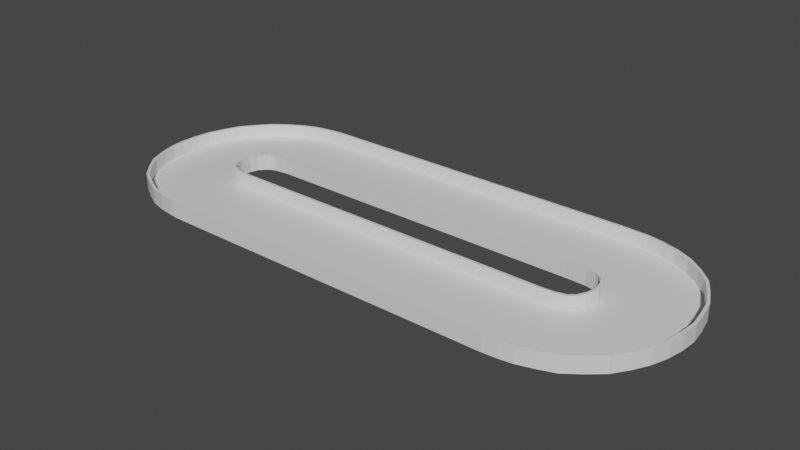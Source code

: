 # Source: testTrack.blend  (saved by Blender 2.82.7; exported with 4.5.12 LTS)
import bpy
from mathutils import Matrix  # noqa: F401  (used for matrix-valued properties, if any)

bpy.ops.wm.read_factory_settings(use_empty=True)
scene = bpy.context.scene
scene.name = 'Scene'

# ---- collections
col_collection = bpy.data.collections.new('Collection'); scene.collection.children.link(col_collection)

# ---- materials (node trees are filled in below, after node groups)
mat_material = bpy.data.materials.new('Material')
mat_material.alpha_threshold = 0.0
mat_material.use_transparent_shadow = False
mat_material.line_color = (0.0, 0.0, 0.0, 1.0)

# ---- material node trees
mat_material.use_nodes = True; mat_material.node_tree.nodes.clear()
_N = mat_material.node_tree.nodes; _L = mat_material.node_tree.links
n0 = _N.new('ShaderNodeOutputMaterial'); n0.name = 'Material Output'; n0.location = (300, 300)
n1 = _N.new('ShaderNodeBsdfPrincipled'); n1.name = 'Principled BSDF'; n1.location = (10, 300)
n1.distribution = 'GGX'
n1.subsurface_method = 'BURLEY'
n1.inputs[2].default_value = 0.4
n1.inputs[3].default_value = 1.45
n1.inputs[27].default_value = (0.0, 0.0, 0.0, 1.0)
n1.inputs[28].default_value = 1.0
_L.new(n1.outputs[0], n0.inputs[0])
n0.is_active_output = True

# ---- world
world_world = bpy.data.worlds.new('World'); scene.world = world_world
world_world.use_nodes = True; world_world.node_tree.nodes.clear()
_N = world_world.node_tree.nodes; _L = world_world.node_tree.links
n0 = _N.new('ShaderNodeOutputWorld'); n0.name = 'World Output'; n0.location = (300, 300)
n1 = _N.new('ShaderNodeBackground'); n1.name = 'Background'; n1.location = (10, 300)
n1.inputs[0].default_value = (0.05088, 0.05088, 0.05088, 1.0)
_L.new(n1.outputs[0], n0.inputs[0])
n0.is_active_output = True
world_world.color = (0.05088, 0.05088, 0.05088)
world_world.use_sun_shadow = False
world_world.sun_shadow_jitter_overblur = 0.0

# ---- meshes
me_cube = bpy.data.meshes.new('Cube')
me_cube.from_pydata([(-7.455, -3.39, 0.04933), (-7.118, -0.4087, 0.04921), (-6.959, -3.427, 0.05019), (-6.82, -0.4302, 0.0498), (-6.815, -0.3303, -0.05021), (-7.107, -0.3094, -0.05079), (-7.119, -0.4085, 0.5492), (-6.82, -0.4301, 0.5498), (-7.108, -0.3092, 0.5492), (-6.816, -0.3302, 0.5498), (-7.455, -3.39, 0.04933), (-6.959, -3.427, 0.05019), (-6.964, -3.527, -0.04979), (-7.466, -3.489, -0.05067), (-7.457, -3.39, 0.5493), (-6.96, -3.427, 0.5502), (-7.468, -3.489, 0.5493), (-6.965, -3.527, 0.5502), (-8.006, -3.305, 0.04731), (-7.357, -0.3759, 0.04831), (-7.334, -0.2783, -0.05166), (-7.359, -0.3755, 0.5483), (-7.337, -0.2779, 0.5483), (-8.006, -3.305, 0.04731), (-8.027, -3.403, -0.05272), (-8.008, -3.304, 0.5473), (-8.03, -3.402, 0.5473), (-8.564, -3.163, 0.04411), (-7.564, -0.3343, 0.04728), (-7.53, -0.2401, -0.05261), (-7.568, -0.3336, 0.5473), (-7.534, -0.2393, 0.5474), (-8.564, -3.163, 0.04411), (-8.596, -3.257, -0.056), (-8.567, -3.162, 0.5441), (-8.601, -3.256, 0.544), (-9.144, -2.871, 0.03793), (-7.683, -0.251, 0.04547), (-7.633, -0.164, -0.05428), (-7.688, -0.2497, 0.5454), (-7.639, -0.1623, 0.5457), (-9.144, -2.871, 0.03793), (-9.191, -2.959, -0.06231), (-9.149, -2.87, 0.5379), (-9.197, -2.957, 0.5377), (-9.701, -2.541, 0.03107), (-7.821, -0.2036, 0.04429), (-7.757, -0.1261, -0.05526), (-7.827, -0.2013, 0.5442), (-7.765, -0.1234, 0.5447), (-9.701, -2.541, 0.03107), (-9.763, -2.619, -0.06936), (-9.708, -2.539, 0.531), (-9.77, -2.617, 0.5306), (-10.15, -2.056, 0.02183), (-7.887, -0.08571, 0.04208), (-7.81, -0.02066, -0.05724), (-7.894, -0.08264, 0.542), (-7.819, -0.01697, 0.5427), (-10.15, -2.056, 0.02183), (-10.22, -2.122, -0.07884), (-10.16, -2.053, 0.5218), (-10.23, -2.118, 0.5211), (-10.56, -1.539, 0.01224), (-7.988, 0.001395, 0.0402), (-7.901, 0.05194, -0.05885), (-7.996, 0.00547, 0.5401), (-7.91, 0.05683, 0.5411), (-10.56, -1.539, 0.01224), (-10.65, -1.592, -0.08867), (-10.57, -1.535, 0.5122), (-10.66, -1.587, 0.5112), (-10.82, -0.9602, 0.002712), (-8.031, 0.1432, 0.03801), (-7.936, 0.1791, -0.0608), (-8.039, 0.1479, 0.5379), (-7.946, 0.1847, 0.5391), (-10.82, -0.9602, 0.002712), (-10.91, -0.998, -0.09845), (-10.83, -0.9555, 0.5026), (-10.92, -0.9923, 0.5014), (-11.01, -0.3551, -0.006601), (-8.081, 0.2943, 0.03552), (-7.982, 0.3149, -0.06305), (-8.089, 0.2996, 0.5354), (-7.992, 0.3212, 0.5368), (-11.01, -0.3551, -0.006601), (-11.11, -0.3778, -0.108), (-11.02, -0.3498, 0.4933), (-11.12, -0.3714, 0.4919), (-11.09, 0.2581, -0.01472), (-8.101, 0.4577, 0.03339), (-7.999, 0.4632, -0.06498), (-8.109, 0.4632, 0.5333), (-8.009, 0.4699, 0.5349), (-11.09, 0.2581, -0.01472), (-11.19, 0.2503, -0.1163), (-11.1, 0.2636, 0.4852), (-11.2, 0.2569, 0.4836), (-11.08, 0.8733, -0.0215), (-8.094, 0.6372, 0.03133), (-7.993, 0.6282, -0.06689), (-8.102, 0.6427, 0.5312), (-8.003, 0.6348, 0.533), (-11.08, 0.8733, -0.0215), (-11.18, 0.8801, -0.1232), (-11.09, 0.8788, 0.4784), (-11.19, 0.8866, 0.4766), (-11.01, 1.481, -0.02686), (-8.084, 0.8105, 0.02954), (-7.985, 0.7871, -0.06856), (-8.092, 0.8157, 0.5294), (-7.995, 0.7934, 0.5313), (-11.01, 1.481, -0.02686), (-11.1, 1.503, -0.1287), (-11.02, 1.487, 0.473), (-11.11, 1.509, 0.4712), (-10.81, 2.07, -0.02925), (-8.017, 0.9692, 0.02908), (-7.923, 0.9316, -0.06895), (-8.026, 0.9738, 0.529), (-7.933, 0.9371, 0.5309), (-10.81, 2.07, -0.02925), (-10.9, 2.106, -0.1312), (-10.82, 2.075, 0.4707), (-10.91, 2.111, 0.4687), (-10.57, 2.644, -0.03049), (-7.978, 1.136, 0.02785), (-7.89, 1.085, -0.07019), (-7.987, 1.14, 0.5278), (-7.9, 1.09, 0.5297), (-10.57, 2.644, -0.03049), (-10.66, 2.694, -0.1324), (-10.58, 2.648, 0.4694), (-10.67, 2.699, 0.4675), (-10.17, 3.15, -0.02589), (-7.863, 1.231, 0.02983), (-7.784, 1.167, -0.06829), (-7.873, 1.234, 0.5297), (-7.796, 1.17, 0.5316), (-10.17, 3.15, -0.02589), (-10.24, 3.214, -0.1277), (-10.18, 3.153, 0.474), (-10.26, 3.217, 0.4721), (-9.734, 3.629, -0.01984), (-7.78, 1.353, 0.03034), (-7.713, 1.277, -0.06796), (-7.791, 1.355, 0.5302), (-7.726, 1.279, 0.5319), (-9.734, 3.629, -0.01984), (-9.797, 3.705, -0.1215), (-9.745, 3.631, 0.48), (-9.81, 3.707, 0.4784), (-9.198, 3.991, -0.008266), (-7.657, 1.417, 0.03329), (-7.604, 1.331, -0.06529), (-7.67, 1.418, 0.5331), (-7.618, 1.332, 0.5345), (-9.198, 3.991, -0.008266), (-9.247, 4.077, -0.1096), (-9.21, 3.992, 0.4916), (-9.261, 4.078, 0.4902), (-8.62, 4.294, 0.005854), (-7.54, 1.495, 0.03572), (-7.501, 1.402, -0.06325), (-7.553, 1.495, 0.5355), (-7.517, 1.402, 0.5365), (-8.62, 4.294, 0.005854), (-8.654, 4.387, -0.0951), (-8.634, 4.294, 0.5057), (-8.67, 4.387, 0.5047), (-8.057, 4.466, 0.02123), (-7.355, 1.55, 0.04032), (-7.329, 1.452, -0.05901), (-7.368, 1.55, 0.5402), (-7.345, 1.453, 0.5408), (-8.057, 4.466, 0.02123), (-8.077, 4.564, -0.07938), (-8.069, 4.467, 0.5211), (-8.093, 4.564, 0.5204), (-7.511, 4.546, 0.03619), (-7.11, 1.573, 0.0481), (-7.094, 1.474, -0.05148), (-7.12, 1.574, 0.548), (-7.107, 1.475, 0.5484), (-7.511, 4.546, 0.03619), (-7.522, 4.645, -0.06418), (-7.521, 4.547, 0.5361), (-7.535, 4.646, 0.5357), (-7.008, 4.593, 0.04608), (-6.819, 1.598, 0.0539), (-6.812, 1.498, -0.04582), (-6.828, 1.599, 0.5538), (-6.821, 1.499, 0.5541), (-7.008, 4.593, 0.04608), (-7.012, 4.692, -0.05416), (-7.016, 4.593, 0.546), (-7.022, 4.693, 0.5458), (-6.602, 4.593, 0.04618), (-6.425, 1.598, 0.05381), (-6.418, 1.498, -0.04593), (-6.433, 1.599, 0.5537), (-6.427, 1.499, 0.554), (-6.602, 4.593, 0.04618), (-6.606, 4.693, -0.05406), (-6.609, 4.594, 0.5461), (-6.615, 4.694, 0.5459), (-6.196, 4.593, 0.04627), (-6.031, 1.598, 0.05371), (-6.024, 1.498, -0.04603), (-6.039, 1.599, 0.5537), (-6.033, 1.499, 0.5539), (-6.196, 4.593, 0.04627), (-6.2, 4.693, -0.05396), (-6.203, 4.594, 0.5462), (-6.209, 4.694, 0.546), (5.577, 4.593, 0.04773), (5.398, 1.598, 0.05227), (5.392, 1.498, -0.04758), (5.397, 1.599, 0.5523), (5.391, 1.499, 0.5524), (5.577, 4.593, 0.04773), (5.583, 4.692, -0.05242), (5.576, 4.594, 0.5477), (5.582, 4.693, 0.5476), (6.031, 4.573, 0.04776), (5.742, 1.587, 0.05224), (5.732, 1.487, -0.04761), (5.742, 1.588, 0.5522), (5.732, 1.488, 0.5524), (6.031, 4.573, 0.04776), (6.04, 4.672, -0.05239), (6.03, 4.574, 0.5478), (6.04, 4.673, 0.5476), (6.489, 4.548, 0.04778), (6.081, 1.576, 0.05222), (6.067, 1.477, -0.04763), (6.081, 1.577, 0.5522), (6.067, 1.478, 0.5524), (6.489, 4.548, 0.04778), (6.503, 4.647, -0.05237), (6.489, 4.549, 0.5478), (6.503, 4.648, 0.5476), (7.038, 4.439, 0.04782), (6.306, 1.53, 0.05218), (6.281, 1.433, -0.04767), (6.306, 1.531, 0.5522), (6.281, 1.434, 0.5523), (7.038, 4.439, 0.04782), (7.063, 4.536, -0.05233), (7.038, 4.44, 0.5478), (7.063, 4.537, 0.5477), (7.627, 4.262, 0.04788), (6.478, 1.491, 0.05212), (6.44, 1.398, -0.04773), (6.478, 1.491, 0.5521), (6.44, 1.399, 0.5523), (7.627, 4.262, 0.04788), (7.665, 4.354, -0.05227), (7.627, 4.263, 0.5479), (7.665, 4.355, 0.5477), (8.194, 3.986, 0.04794), (6.613, 1.436, 0.05206), (6.561, 1.351, -0.0478), (6.614, 1.436, 0.5521), (6.561, 1.351, 0.5522), (8.194, 3.986, 0.04794), (8.246, 4.071, -0.0522), (8.194, 3.986, 0.5479), (8.247, 4.071, 0.5478), (8.723, 3.574, 0.048), (6.703, 1.356, 0.052), (6.636, 1.282, -0.04787), (6.703, 1.357, 0.552), (6.636, 1.283, 0.5521), (8.723, 3.574, 0.048), (8.79, 3.648, -0.05213), (8.724, 3.575, 0.548), (8.791, 3.648, 0.5479), (9.193, 3.11, 0.04807), (6.807, 1.291, 0.05193), (6.727, 1.231, -0.04794), (6.808, 1.292, 0.5519), (6.728, 1.231, 0.5521), (9.193, 3.11, 0.04807), (9.273, 3.17, -0.05206), (9.194, 3.11, 0.5481), (9.273, 3.171, 0.5479), (9.507, 2.546, 0.04813), (6.853, 1.147, 0.05187), (6.764, 1.1, -0.04801), (6.853, 1.147, 0.5519), (6.765, 1.101, 0.552), (9.507, 2.546, 0.04813), (9.595, 2.592, -0.05199), (9.507, 2.546, 0.5481), (9.596, 2.593, 0.548), (9.784, 1.962, 0.0482), (6.935, 1.022, 0.0518), (6.84, 0.9908, -0.04808), (6.935, 1.022, 0.5518), (6.84, 0.991, 0.5519), (9.784, 1.962, 0.0482), (9.878, 1.994, -0.05192), (9.784, 1.963, 0.5482), (9.879, 1.994, 0.5481), (9.907, 1.357, 0.04827), (6.951, 0.8469, 0.05173), (6.852, 0.8299, -0.04815), (6.952, 0.847, 0.5517), (6.853, 0.83, 0.5518), (9.907, 1.357, 0.04827), (10.01, 1.374, -0.05185), (9.908, 1.357, 0.5483), (10.01, 1.374, 0.5482), (9.99, 0.7457, 0.04833), (6.991, 0.6724, 0.05167), (6.891, 0.6699, -0.04822), (6.992, 0.6724, 0.5517), (6.892, 0.6699, 0.5518), (9.99, 0.7457, 0.04833), (10.09, 0.7481, -0.05178), (9.991, 0.7457, 0.5483), (10.09, 0.7482, 0.5482), (9.946, 0.1385, 0.0484), (6.968, 0.4975, 0.0516), (6.868, 0.5095, -0.04829), (6.968, 0.4975, 0.5516), (6.869, 0.5094, 0.5517), (9.946, 0.1385, 0.0484), (10.05, 0.1266, -0.05171), (9.947, 0.1385, 0.5484), (10.05, 0.1265, 0.5483), (9.827, -0.4626, 0.04846), (6.931, 0.3185, 0.05154), (6.834, 0.3445, -0.04836), (6.931, 0.3183, 0.5515), (6.835, 0.3444, 0.5516), (9.827, -0.4626, 0.04846), (9.924, -0.4886, -0.05164), (9.828, -0.4627, 0.5485), (9.924, -0.4888, 0.5484), (9.625, -1.046, 0.04853), (6.877, 0.1586, 0.05147), (6.785, 0.1988, -0.04843), (6.878, 0.1584, 0.5515), (6.786, 0.1985, 0.5516), (9.625, -1.046, 0.04853), (9.716, -1.086, -0.05157), (9.625, -1.046, 0.5485), (9.717, -1.086, 0.5484), (9.322, -1.601, 0.04859), (6.797, 0.01861, 0.05141), (6.713, 0.07266, -0.0485), (6.797, 0.01836, 0.5514), (6.713, 0.07236, 0.5515), (9.322, -1.601, 0.04859), (9.406, -1.655, -0.0515), (9.322, -1.602, 0.5486), (9.407, -1.656, 0.5485), (8.962, -2.12, 0.04866), (6.728, -0.1188, 0.05134), (6.653, -0.05204, -0.04857), (6.728, -0.1191, 0.5513), (6.653, -0.0524, 0.5514), (8.962, -2.12, 0.04866), (9.037, -2.187, -0.05143), (8.963, -2.121, 0.5487), (9.037, -2.187, 0.5486), (8.469, -2.544, 0.04872), (6.606, -0.1932, 0.05128), (6.544, -0.1147, -0.04864), (6.606, -0.1935, 0.5513), (6.544, -0.1151, 0.5514), (8.469, -2.544, 0.04872), (8.531, -2.623, -0.05136), (8.469, -2.545, 0.5487), (8.532, -2.623, 0.5486), (7.949, -2.934, 0.04879), (6.511, -0.3015, 0.05122), (6.463, -0.2136, -0.0487), (6.511, -0.3018, 0.5512), (6.463, -0.2141, 0.5513), (7.949, -2.934, 0.04879), (7.997, -3.022, -0.0513), (7.949, -2.935, 0.5488), (7.997, -3.022, 0.5487), (7.378, -3.146, 0.04884), (6.331, -0.3346, 0.05116), (6.296, -0.2408, -0.04877), (6.331, -0.335, 0.5512), (6.296, -0.2413, 0.5512), (7.378, -3.146, 0.04884), (7.413, -3.239, -0.05123), (7.378, -3.146, 0.5488), (7.413, -3.24, 0.5488), (6.795, -3.322, 0.0489), (6.156, -0.3911, 0.0511), (6.135, -0.2933, -0.04883), (6.156, -0.3915, 0.5511), (6.135, -0.2938, 0.5512), (6.795, -3.322, 0.0489), (6.817, -3.42, -0.05117), (6.795, -3.323, 0.5489), (6.817, -3.42, 0.5488), (6.272, -3.394, 0.04895), (5.894, -0.4184, 0.05105), (5.881, -0.3191, -0.04888), (5.894, -0.4188, 0.551), (5.881, -0.3196, 0.5511), (6.272, -3.394, 0.04895), (6.285, -3.494, -0.05112), (6.272, -3.395, 0.549), (6.285, -3.494, 0.5489), (5.774, -3.427, 0.049), (5.595, -0.432, 0.051), (5.589, -0.3322, -0.04894), (5.595, -0.4324, 0.551), (5.589, -0.3326, 0.5511), (5.774, -3.427, 0.049), (5.78, -3.526, -0.05106), (5.774, -3.427, 0.549), (5.78, -3.527, 0.5489), (-6.327, -3.428, 0.05013), (-6.302, -0.4286, 0.04987), (-6.301, -0.3286, -0.05013), (-6.302, -0.4285, 0.5499), (-6.302, -0.3285, 0.5499), (-6.327, -3.428, 0.05013), (-6.328, -3.528, -0.04987), (-6.327, -3.428, 0.5501), (-6.328, -3.528, 0.5501), (-6.767, -3.428, 0.05018), (-6.662, -0.4295, 0.04982), (-6.659, -0.3296, -0.05019), (-6.663, -0.4294, 0.5498), (-6.659, -0.3295, 0.5498), (-6.767, -3.428, 0.05018), (-6.771, -3.528, -0.04981), (-6.768, -3.428, 0.5502), (-6.771, -3.528, 0.5502), (-7.214, -3.422, 0.0501), (-7.015, -0.4282, 0.04972), (-7.008, -0.3285, -0.0503), (-7.015, -0.4281, 0.5497), (-7.009, -0.3283, 0.5497), (-7.214, -3.422, 0.0501), (-7.221, -3.521, -0.04989), (-7.215, -3.421, 0.5501), (-7.222, -3.521, 0.5501)], [], [(0, 2, 3, 1), (6, 7, 9, 8), (1, 3, 7, 6), (17, 16, 13, 12), (12, 13, 5, 4), (14, 16, 17, 15), (10, 14, 15, 11), (8, 9, 4, 5), (18, 10, 1, 19), (21, 6, 8, 22), (19, 1, 6, 21), (16, 26, 24, 13), (13, 24, 20, 5), (25, 26, 16, 14), (23, 25, 14, 10), (22, 8, 5, 20), (27, 23, 19, 28), (30, 21, 22, 31), (28, 19, 21, 30), (26, 35, 33, 24), (24, 33, 29, 20), (34, 35, 26, 25), (32, 34, 25, 23), (31, 22, 20, 29), (36, 32, 28, 37), (39, 30, 31, 40), (37, 28, 30, 39), (35, 44, 42, 33), (33, 42, 38, 29), (43, 44, 35, 34), (41, 43, 34, 32), (40, 31, 29, 38), (45, 41, 37, 46), (48, 39, 40, 49), (46, 37, 39, 48), (44, 53, 51, 42), (42, 51, 47, 38), (52, 53, 44, 43), (50, 52, 43, 41), (49, 40, 38, 47), (54, 50, 46, 55), (57, 48, 49, 58), (55, 46, 48, 57), (53, 62, 60, 51), (51, 60, 56, 47), (61, 62, 53, 52), (59, 61, 52, 50), (58, 49, 47, 56), (63, 59, 55, 64), (66, 57, 58, 67), (64, 55, 57, 66), (62, 71, 69, 60), (60, 69, 65, 56), (70, 71, 62, 61), (68, 70, 61, 59), (67, 58, 56, 65), (72, 68, 64, 73), (75, 66, 67, 76), (73, 64, 66, 75), (71, 80, 78, 69), (69, 78, 74, 65), (79, 80, 71, 70), (77, 79, 70, 68), (76, 67, 65, 74), (81, 77, 73, 82), (84, 75, 76, 85), (82, 73, 75, 84), (80, 89, 87, 78), (78, 87, 83, 74), (88, 89, 80, 79), (86, 88, 79, 77), (85, 76, 74, 83), (90, 86, 82, 91), (93, 84, 85, 94), (91, 82, 84, 93), (89, 98, 96, 87), (87, 96, 92, 83), (97, 98, 89, 88), (95, 97, 88, 86), (94, 85, 83, 92), (99, 95, 91, 100), (102, 93, 94, 103), (100, 91, 93, 102), (98, 107, 105, 96), (96, 105, 101, 92), (106, 107, 98, 97), (104, 106, 97, 95), (103, 94, 92, 101), (108, 104, 100, 109), (111, 102, 103, 112), (109, 100, 102, 111), (107, 116, 114, 105), (105, 114, 110, 101), (115, 116, 107, 106), (113, 115, 106, 104), (112, 103, 101, 110), (117, 113, 109, 118), (120, 111, 112, 121), (118, 109, 111, 120), (116, 125, 123, 114), (114, 123, 119, 110), (124, 125, 116, 115), (122, 124, 115, 113), (121, 112, 110, 119), (126, 122, 118, 127), (129, 120, 121, 130), (127, 118, 120, 129), (125, 134, 132, 123), (123, 132, 128, 119), (133, 134, 125, 124), (131, 133, 124, 122), (130, 121, 119, 128), (135, 131, 127, 136), (138, 129, 130, 139), (136, 127, 129, 138), (134, 143, 141, 132), (132, 141, 137, 128), (142, 143, 134, 133), (140, 142, 133, 131), (139, 130, 128, 137), (144, 140, 136, 145), (147, 138, 139, 148), (145, 136, 138, 147), (143, 152, 150, 141), (141, 150, 146, 137), (151, 152, 143, 142), (149, 151, 142, 140), (148, 139, 137, 146), (153, 149, 145, 154), (156, 147, 148, 157), (154, 145, 147, 156), (152, 161, 159, 150), (150, 159, 155, 146), (160, 161, 152, 151), (158, 160, 151, 149), (157, 148, 146, 155), (162, 158, 154, 163), (165, 156, 157, 166), (163, 154, 156, 165), (161, 170, 168, 159), (159, 168, 164, 155), (169, 170, 161, 160), (167, 169, 160, 158), (166, 157, 155, 164), (171, 167, 163, 172), (174, 165, 166, 175), (172, 163, 165, 174), (170, 179, 177, 168), (168, 177, 173, 164), (178, 179, 170, 169), (176, 178, 169, 167), (175, 166, 164, 173), (180, 176, 172, 181), (183, 174, 175, 184), (181, 172, 174, 183), (179, 188, 186, 177), (177, 186, 182, 173), (187, 188, 179, 178), (185, 187, 178, 176), (184, 175, 173, 182), (189, 185, 181, 190), (192, 183, 184, 193), (190, 181, 183, 192), (188, 197, 195, 186), (186, 195, 191, 182), (196, 197, 188, 187), (194, 196, 187, 185), (193, 184, 182, 191), (198, 194, 190, 199), (201, 192, 193, 202), (199, 190, 192, 201), (197, 206, 204, 195), (195, 204, 200, 191), (205, 206, 197, 196), (203, 205, 196, 194), (202, 193, 191, 200), (207, 203, 199, 208), (210, 201, 202, 211), (208, 199, 201, 210), (206, 215, 213, 204), (204, 213, 209, 200), (214, 215, 206, 205), (212, 214, 205, 203), (211, 202, 200, 209), (225, 221, 217, 226), (228, 219, 220, 229), (226, 217, 219, 228), (224, 233, 231, 222), (222, 231, 227, 218), (232, 233, 224, 223), (230, 232, 223, 221), (229, 220, 218, 227), (234, 230, 226, 235), (237, 228, 229, 238), (235, 226, 228, 237), (233, 242, 240, 231), (231, 240, 236, 227), (241, 242, 233, 232), (239, 241, 232, 230), (238, 229, 227, 236), (243, 239, 235, 244), (246, 237, 238, 247), (244, 235, 237, 246), (242, 251, 249, 240), (240, 249, 245, 236), (250, 251, 242, 241), (248, 250, 241, 239), (247, 238, 236, 245), (252, 248, 244, 253), (255, 246, 247, 256), (253, 244, 246, 255), (251, 260, 258, 249), (249, 258, 254, 245), (259, 260, 251, 250), (257, 259, 250, 248), (256, 247, 245, 254), (261, 257, 253, 262), (264, 255, 256, 265), (262, 253, 255, 264), (260, 269, 267, 258), (258, 267, 263, 254), (268, 269, 260, 259), (266, 268, 259, 257), (265, 256, 254, 263), (270, 266, 262, 271), (273, 264, 265, 274), (271, 262, 264, 273), (269, 278, 276, 267), (267, 276, 272, 263), (277, 278, 269, 268), (275, 277, 268, 266), (274, 265, 263, 272), (279, 275, 271, 280), (282, 273, 274, 283), (280, 271, 273, 282), (278, 287, 285, 276), (276, 285, 281, 272), (286, 287, 278, 277), (284, 286, 277, 275), (283, 274, 272, 281), (288, 284, 280, 289), (291, 282, 283, 292), (289, 280, 282, 291), (287, 296, 294, 285), (285, 294, 290, 281), (295, 296, 287, 286), (293, 295, 286, 284), (292, 283, 281, 290), (297, 293, 289, 298), (300, 291, 292, 301), (298, 289, 291, 300), (296, 305, 303, 294), (294, 303, 299, 290), (304, 305, 296, 295), (302, 304, 295, 293), (301, 292, 290, 299), (306, 302, 298, 307), (309, 300, 301, 310), (307, 298, 300, 309), (305, 314, 312, 303), (303, 312, 308, 299), (313, 314, 305, 304), (311, 313, 304, 302), (310, 301, 299, 308), (315, 311, 307, 316), (318, 309, 310, 319), (316, 307, 309, 318), (314, 323, 321, 312), (312, 321, 317, 308), (322, 323, 314, 313), (320, 322, 313, 311), (319, 310, 308, 317), (324, 320, 316, 325), (327, 318, 319, 328), (325, 316, 318, 327), (323, 332, 330, 321), (321, 330, 326, 317), (331, 332, 323, 322), (329, 331, 322, 320), (328, 319, 317, 326), (333, 329, 325, 334), (336, 327, 328, 337), (334, 325, 327, 336), (332, 341, 339, 330), (330, 339, 335, 326), (340, 341, 332, 331), (338, 340, 331, 329), (337, 328, 326, 335), (342, 338, 334, 343), (345, 336, 337, 346), (343, 334, 336, 345), (341, 350, 348, 339), (339, 348, 344, 335), (349, 350, 341, 340), (347, 349, 340, 338), (346, 337, 335, 344), (351, 347, 343, 352), (354, 345, 346, 355), (352, 343, 345, 354), (350, 359, 357, 348), (348, 357, 353, 344), (358, 359, 350, 349), (356, 358, 349, 347), (355, 346, 344, 353), (360, 356, 352, 361), (363, 354, 355, 364), (361, 352, 354, 363), (359, 368, 366, 357), (357, 366, 362, 353), (367, 368, 359, 358), (365, 367, 358, 356), (364, 355, 353, 362), (369, 365, 361, 370), (372, 363, 364, 373), (370, 361, 363, 372), (368, 377, 375, 366), (366, 375, 371, 362), (376, 377, 368, 367), (374, 376, 367, 365), (373, 364, 362, 371), (378, 374, 370, 379), (381, 372, 373, 382), (379, 370, 372, 381), (377, 386, 384, 375), (375, 384, 380, 371), (385, 386, 377, 376), (383, 385, 376, 374), (382, 373, 371, 380), (387, 383, 379, 388), (390, 381, 382, 391), (388, 379, 381, 390), (386, 395, 393, 384), (384, 393, 389, 380), (394, 395, 386, 385), (392, 394, 385, 383), (391, 382, 380, 389), (396, 392, 388, 397), (399, 390, 391, 400), (397, 388, 390, 399), (395, 404, 402, 393), (393, 402, 398, 389), (403, 404, 395, 394), (401, 403, 394, 392), (400, 391, 389, 398), (405, 401, 397, 406), (408, 399, 400, 409), (406, 397, 399, 408), (404, 413, 411, 402), (402, 411, 407, 398), (412, 413, 404, 403), (410, 412, 403, 401), (409, 400, 398, 407), (414, 410, 406, 415), (417, 408, 409, 418), (415, 406, 408, 417), (413, 422, 420, 411), (411, 420, 416, 407), (421, 422, 413, 412), (419, 421, 412, 410), (418, 409, 407, 416), (426, 424, 415, 417), (431, 429, 420, 422), (429, 425, 416, 420), (427, 426, 417, 418), (428, 430, 421, 419), (430, 431, 422, 421), (423, 424, 415, 419), (425, 427, 418, 416), (223, 224, 215, 214), (224, 222, 213, 215), (216, 217, 208, 212), (219, 217, 208, 210), (220, 219, 210, 211), (218, 220, 211, 209), (222, 218, 209, 213), (432, 428, 424, 433), (435, 426, 427, 436), (433, 424, 426, 435), (431, 440, 438, 429), (429, 438, 434, 425), (439, 440, 431, 430), (437, 439, 430, 428), (436, 427, 425, 434), (441, 437, 433, 442), (444, 435, 436, 445), (442, 433, 435, 444), (440, 449, 447, 438), (438, 447, 443, 434), (448, 449, 440, 439), (446, 448, 439, 437), (445, 436, 434, 443), (221, 223, 214, 212)])
_uv = me_cube.uv_layers.new(name='UVMap')
_uv.uv.foreach_set('vector', [0.625, 0.5, 0.875, 0.5, 0.875, 0.75, 0.625, 0.75, 0.625, 0.75, 0.875, 0.75, 0.875, 0.75, 0.625, 0.75, 0.625, 0.75, 0.875, 0.75, 0.875, 0.75, 0.625, 0.75, 0.875, 0.75, 0.625, 0.75, 0.375, 0.75, 0.375, 1.0, 0.375, 1.0, 0.375, 0.75, 0.375, 0.75, 0.375, 1.0, 0.625, 0.75, 0.625, 0.75, 0.875, 0.75, 0.875, 0.75, 0.625, 0.75, 0.625, 0.75, 0.875, 0.75, 0.875, 0.75, 0.625, 0.75, 0.875, 0.75, 0.375, 1.0, 0.375, 0.75, 0.625, 0.5, 0.875, 0.5, 0.875, 0.75, 0.625, 0.75, 0.625, 0.75, 0.875, 0.75, 0.875, 0.75, 0.625, 0.75, 0.625, 0.75, 0.875, 0.75, 0.875, 0.75, 0.625, 0.75, 0.875, 0.75, 0.625, 0.75, 0.375, 0.75, 0.375, 1.0, 0.375, 1.0, 0.375, 0.75, 0.375, 0.75, 0.375, 1.0, 0.625, 0.75, 0.625, 0.75, 0.875, 0.75, 0.875, 0.75, 0.625, 0.75, 0.625, 0.75, 0.875, 0.75, 0.875, 0.75, 0.625, 0.75, 0.875, 0.75, 0.375, 1.0, 0.375, 0.75, 0.625, 0.5, 0.875, 0.5, 0.875, 0.75, 0.625, 0.75, 0.625, 0.75, 0.875, 0.75, 0.875, 0.75, 0.625, 0.75, 0.625, 0.75, 0.875, 0.75, 0.875, 0.75, 0.625, 0.75, 0.875, 0.75, 0.625, 0.75, 0.375, 0.75, 0.375, 1.0, 0.375, 1.0, 0.375, 0.75, 0.375, 0.75, 0.375, 1.0, 0.625, 0.75, 0.625, 0.75, 0.875, 0.75, 0.875, 0.75, 0.625, 0.75, 0.625, 0.75, 0.875, 0.75, 0.875, 0.75, 0.625, 0.75, 0.875, 0.75, 0.375, 1.0, 0.375, 0.75, 0.625, 0.5, 0.875, 0.5, 0.875, 0.75, 0.625, 0.75, 0.625, 0.75, 0.875, 0.75, 0.875, 0.75, 0.625, 0.75, 0.625, 0.75, 0.875, 0.75, 0.875, 0.75, 0.625, 0.75, 0.875, 0.75, 0.625, 0.75, 0.375, 0.75, 0.375, 1.0, 0.375, 1.0, 0.375, 0.75, 0.375, 0.75, 0.375, 1.0, 0.625, 0.75, 0.625, 0.75, 0.875, 0.75, 0.875, 0.75, 0.625, 0.75, 0.625, 0.75, 0.875, 0.75, 0.875, 0.75, 0.625, 0.75, 0.875, 0.75, 0.375, 1.0, 0.375, 0.75, 0.625, 0.5, 0.875, 0.5, 0.875, 0.75, 0.625, 0.75, 0.625, 0.75, 0.875, 0.75, 0.875, 0.75, 0.625, 0.75, 0.625, 0.75, 0.875, 0.75, 0.875, 0.75, 0.625, 0.75, 0.875, 0.75, 0.625, 0.75, 0.375, 0.75, 0.375, 1.0, 0.375, 1.0, 0.375, 0.75, 0.375, 0.75, 0.375, 1.0, 0.625, 0.75, 0.625, 0.75, 0.875, 0.75, 0.875, 0.75, 0.625, 0.75, 0.625, 0.75, 0.875, 0.75, 0.875, 0.75, 0.625, 0.75, 0.875, 0.75, 0.375, 1.0, 0.375, 0.75, 0.625, 0.5, 0.875, 0.5, 0.875, 0.75, 0.625, 0.75, 0.625, 0.75, 0.875, 0.75, 0.875, 0.75, 0.625, 0.75, 0.625, 0.75, 0.875, 0.75, 0.875, 0.75, 0.625, 0.75, 0.875, 0.75, 0.625, 0.75, 0.375, 0.75, 0.375, 1.0, 0.375, 1.0, 0.375, 0.75, 0.375, 0.75, 0.375, 1.0, 0.625, 0.75, 0.625, 0.75, 0.875, 0.75, 0.875, 0.75, 0.625, 0.75, 0.625, 0.75, 0.875, 0.75, 0.875, 0.75, 0.625, 0.75, 0.875, 0.75, 0.375, 1.0, 0.375, 0.75, 0.625, 0.5, 0.875, 0.5, 0.875, 0.75, 0.625, 0.75, 0.625, 0.75, 0.875, 0.75, 0.875, 0.75, 0.625, 0.75, 0.625, 0.75, 0.875, 0.75, 0.875, 0.75, 0.625, 0.75, 0.875, 0.75, 0.625, 0.75, 0.375, 0.75, 0.375, 1.0, 0.375, 1.0, 0.375, 0.75, 0.375, 0.75, 0.375, 1.0, 0.625, 0.75, 0.625, 0.75, 0.875, 0.75, 0.875, 0.75, 0.625, 0.75, 0.625, 0.75, 0.875, 0.75, 0.875, 0.75, 0.625, 0.75, 0.875, 0.75, 0.375, 1.0, 0.375, 0.75, 0.625, 0.5, 0.875, 0.5, 0.875, 0.75, 0.625, 0.75, 0.625, 0.75, 0.875, 0.75, 0.875, 0.75, 0.625, 0.75, 0.625, 0.75, 0.875, 0.75, 0.875, 0.75, 0.625, 0.75, 0.875, 0.75, 0.625, 0.75, 0.375, 0.75, 0.375, 1.0, 0.375, 1.0, 0.375, 0.75, 0.375, 0.75, 0.375, 1.0, 0.625, 0.75, 0.625, 0.75, 0.875, 0.75, 0.875, 0.75, 0.625, 0.75, 0.625, 0.75, 0.875, 0.75, 0.875, 0.75, 0.625, 0.75, 0.875, 0.75, 0.375, 1.0, 0.375, 0.75, 0.625, 0.5, 0.875, 0.5, 0.875, 0.75, 0.625, 0.75, 0.625, 0.75, 0.875, 0.75, 0.875, 0.75, 0.625, 0.75, 0.625, 0.75, 0.875, 0.75, 0.875, 0.75, 0.625, 0.75, 0.875, 0.75, 0.625, 0.75, 0.375, 0.75, 0.375, 1.0, 0.375, 1.0, 0.375, 0.75, 0.375, 0.75, 0.375, 1.0, 0.625, 0.75, 0.625, 0.75, 0.875, 0.75, 0.875, 0.75, 0.625, 0.75, 0.625, 0.75, 0.875, 0.75, 0.875, 0.75, 0.625, 0.75, 0.875, 0.75, 0.375, 1.0, 0.375, 0.75, 0.625, 0.5, 0.875, 0.5, 0.875, 0.75, 0.625, 0.75, 0.625, 0.75, 0.875, 0.75, 0.875, 0.75, 0.625, 0.75, 0.625, 0.75, 0.875, 0.75, 0.875, 0.75, 0.625, 0.75, 0.875, 0.75, 0.625, 0.75, 0.375, 0.75, 0.375, 1.0, 0.375, 1.0, 0.375, 0.75, 0.375, 0.75, 0.375, 1.0, 0.625, 0.75, 0.625, 0.75, 0.875, 0.75, 0.875, 0.75, 0.625, 0.75, 0.625, 0.75, 0.875, 0.75, 0.875, 0.75, 0.625, 0.75, 0.875, 0.75, 0.375, 1.0, 0.375, 0.75, 0.625, 0.5, 0.875, 0.5, 0.875, 0.75, 0.625, 0.75, 0.625, 0.75, 0.875, 0.75, 0.875, 0.75, 0.625, 0.75, 0.625, 0.75, 0.875, 0.75, 0.875, 0.75, 0.625, 0.75, 0.875, 0.75, 0.625, 0.75, 0.375, 0.75, 0.375, 1.0, 0.375, 1.0, 0.375, 0.75, 0.375, 0.75, 0.375, 1.0, 0.625, 0.75, 0.625, 0.75, 0.875, 0.75, 0.875, 0.75, 0.625, 0.75, 0.625, 0.75, 0.875, 0.75, 0.875, 0.75, 0.625, 0.75, 0.875, 0.75, 0.375, 1.0, 0.375, 0.75, 0.625, 0.5, 0.875, 0.5, 0.875, 0.75, 0.625, 0.75, 0.625, 0.75, 0.875, 0.75, 0.875, 0.75, 0.625, 0.75, 0.625, 0.75, 0.875, 0.75, 0.875, 0.75, 0.625, 0.75, 0.875, 0.75, 0.625, 0.75, 0.375, 0.75, 0.375, 1.0, 0.375, 1.0, 0.375, 0.75, 0.375, 0.75, 0.375, 1.0, 0.625, 0.75, 0.625, 0.75, 0.875, 0.75, 0.875, 0.75, 0.625, 0.75, 0.625, 0.75, 0.875, 0.75, 0.875, 0.75, 0.625, 0.75, 0.875, 0.75, 0.375, 1.0, 0.375, 0.75, 0.625, 0.5, 0.875, 0.5, 0.875, 0.75, 0.625, 0.75, 0.625, 0.75, 0.875, 0.75, 0.875, 0.75, 0.625, 0.75, 0.625, 0.75, 0.875, 0.75, 0.875, 0.75, 0.625, 0.75, 0.875, 0.75, 0.625, 0.75, 0.375, 0.75, 0.375, 1.0, 0.375, 1.0, 0.375, 0.75, 0.375, 0.75, 0.375, 1.0, 0.625, 0.75, 0.625, 0.75, 0.875, 0.75, 0.875, 0.75, 0.625, 0.75, 0.625, 0.75, 0.875, 0.75, 0.875, 0.75, 0.625, 0.75, 0.875, 0.75, 0.375, 1.0, 0.375, 0.75, 0.625, 0.5, 0.875, 0.5, 0.875, 0.75, 0.625, 0.75, 0.625, 0.75, 0.875, 0.75, 0.875, 0.75, 0.625, 0.75, 0.625, 0.75, 0.875, 0.75, 0.875, 0.75, 0.625, 0.75, 0.875, 0.75, 0.625, 0.75, 0.375, 0.75, 0.375, 1.0, 0.375, 1.0, 0.375, 0.75, 0.375, 0.75, 0.375, 1.0, 0.625, 0.75, 0.625, 0.75, 0.875, 0.75, 0.875, 0.75, 0.625, 0.75, 0.625, 0.75, 0.875, 0.75, 0.875, 0.75, 0.625, 0.75, 0.875, 0.75, 0.375, 1.0, 0.375, 0.75, 0.625, 0.5, 0.875, 0.5, 0.875, 0.75, 0.625, 0.75, 0.625, 0.75, 0.875, 0.75, 0.875, 0.75, 0.625, 0.75, 0.625, 0.75, 0.875, 0.75, 0.875, 0.75, 0.625, 0.75, 0.875, 0.75, 0.625, 0.75, 0.375, 0.75, 0.375, 1.0, 0.375, 1.0, 0.375, 0.75, 0.375, 0.75, 0.375, 1.0, 0.625, 0.75, 0.625, 0.75, 0.875, 0.75, 0.875, 0.75, 0.625, 0.75, 0.625, 0.75, 0.875, 0.75, 0.875, 0.75, 0.625, 0.75, 0.875, 0.75, 0.375, 1.0, 0.375, 0.75, 0.625, 0.5, 0.875, 0.5, 0.875, 0.75, 0.625, 0.75, 0.625, 0.75, 0.875, 0.75, 0.875, 0.75, 0.625, 0.75, 0.625, 0.75, 0.875, 0.75, 0.875, 0.75, 0.625, 0.75, 0.875, 0.75, 0.625, 0.75, 0.375, 0.75, 0.375, 1.0, 0.375, 1.0, 0.375, 0.75, 0.375, 0.75, 0.375, 1.0, 0.625, 0.75, 0.625, 0.75, 0.875, 0.75, 0.875, 0.75, 0.625, 0.75, 0.625, 0.75, 0.875, 0.75, 0.875, 0.75, 0.625, 0.75, 0.875, 0.75, 0.375, 1.0, 0.375, 0.75, 0.625, 0.5, 0.875, 0.5, 0.875, 0.75, 0.625, 0.75, 0.625, 0.75, 0.875, 0.75, 0.875, 0.75, 0.625, 0.75, 0.625, 0.75, 0.875, 0.75, 0.875, 0.75, 0.625, 0.75, 0.875, 0.75, 0.625, 0.75, 0.375, 0.75, 0.375, 1.0, 0.375, 1.0, 0.375, 0.75, 0.375, 0.75, 0.375, 1.0, 0.625, 0.75, 0.625, 0.75, 0.875, 0.75, 0.875, 0.75, 0.625, 0.75, 0.625, 0.75, 0.875, 0.75, 0.875, 0.75, 0.625, 0.75, 0.875, 0.75, 0.375, 1.0, 0.375, 0.75, 0.625, 0.5, 0.875, 0.5, 0.875, 0.75, 0.625, 0.75, 0.625, 0.75, 0.875, 0.75, 0.875, 0.75, 0.625, 0.75, 0.625, 0.75, 0.875, 0.75, 0.875, 0.75, 0.625, 0.75, 0.875, 0.75, 0.625, 0.75, 0.375, 0.75, 0.375, 1.0, 0.375, 1.0, 0.375, 0.75, 0.375, 0.75, 0.375, 1.0, 0.625, 0.75, 0.625, 0.75, 0.875, 0.75, 0.875, 0.75, 0.625, 0.75, 0.625, 0.75, 0.875, 0.75, 0.875, 0.75, 0.625, 0.75, 0.875, 0.75, 0.375, 1.0, 0.375, 0.75, 0.625, 0.5, 0.875, 0.5, 0.875, 0.75, 0.625, 0.75, 0.625, 0.75, 0.875, 0.75, 0.875, 0.75, 0.625, 0.75, 0.625, 0.75, 0.875, 0.75, 0.875, 0.75, 0.625, 0.75, 0.875, 0.75, 0.625, 0.75, 0.375, 0.75, 0.375, 1.0, 0.375, 1.0, 0.375, 0.75, 0.375, 0.75, 0.375, 1.0, 0.625, 0.75, 0.625, 0.75, 0.875, 0.75, 0.875, 0.75, 0.625, 0.75, 0.625, 0.75, 0.875, 0.75, 0.875, 0.75, 0.625, 0.75, 0.875, 0.75, 0.375, 1.0, 0.375, 0.75, 0.625, 0.5, 0.875, 0.5, 0.875, 0.75, 0.625, 0.75, 0.625, 0.75, 0.875, 0.75, 0.875, 0.75, 0.625, 0.75, 0.625, 0.75, 0.875, 0.75, 0.875, 0.75, 0.625, 0.75, 0.875, 0.75, 0.625, 0.75, 0.375, 0.75, 0.375, 1.0, 0.375, 1.0, 0.375, 0.75, 0.375, 0.75, 0.375, 1.0, 0.625, 0.75, 0.625, 0.75, 0.875, 0.75, 0.875, 0.75, 0.625, 0.75, 0.625, 0.75, 0.875, 0.75, 0.875, 0.75, 0.625, 0.75, 0.875, 0.75, 0.375, 1.0, 0.375, 0.75, 0.625, 0.5, 0.875, 0.5, 0.875, 0.75, 0.625, 0.75, 0.625, 0.75, 0.875, 0.75, 0.875, 0.75, 0.625, 0.75, 0.625, 0.75, 0.875, 0.75, 0.875, 0.75, 0.625, 0.75, 0.875, 0.75, 0.625, 0.75, 0.375, 0.75, 0.375, 1.0, 0.375, 1.0, 0.375, 0.75, 0.375, 0.75, 0.375, 1.0, 0.625, 0.75, 0.625, 0.75, 0.875, 0.75, 0.875, 0.75, 0.625, 0.75, 0.625, 0.75, 0.875, 0.75, 0.875, 0.75, 0.625, 0.75, 0.875, 0.75, 0.375, 1.0, 0.375, 0.75, 0.625, 0.5, 0.875, 0.5, 0.875, 0.75, 0.625, 0.75, 0.625, 0.75, 0.875, 0.75, 0.875, 0.75, 0.625, 0.75, 0.625, 0.75, 0.875, 0.75, 0.875, 0.75, 0.625, 0.75, 0.875, 0.75, 0.625, 0.75, 0.375, 0.75, 0.375, 1.0, 0.375, 1.0, 0.375, 0.75, 0.375, 0.75, 0.375, 1.0, 0.625, 0.75, 0.625, 0.75, 0.875, 0.75, 0.875, 0.75, 0.625, 0.75, 0.625, 0.75, 0.875, 0.75, 0.875, 0.75, 0.625, 0.75, 0.875, 0.75, 0.375, 1.0, 0.375, 0.75, 0.625, 0.5, 0.875, 0.5, 0.875, 0.75, 0.625, 0.75, 0.625, 0.75, 0.875, 0.75, 0.875, 0.75, 0.625, 0.75, 0.625, 0.75, 0.875, 0.75, 0.875, 0.75, 0.625, 0.75, 0.875, 0.75, 0.625, 0.75, 0.375, 0.75, 0.375, 1.0, 0.375, 1.0, 0.375, 0.75, 0.375, 0.75, 0.375, 1.0, 0.625, 0.75, 0.625, 0.75, 0.875, 0.75, 0.875, 0.75, 0.625, 0.75, 0.625, 0.75, 0.875, 0.75, 0.875, 0.75, 0.625, 0.75, 0.875, 0.75, 0.375, 1.0, 0.375, 0.75, 0.625, 0.5, 0.875, 0.5, 0.875, 0.75, 0.625, 0.75, 0.625, 0.75, 0.875, 0.75, 0.875, 0.75, 0.625, 0.75, 0.625, 0.75, 0.875, 0.75, 0.875, 0.75, 0.625, 0.75, 0.875, 0.75, 0.625, 0.75, 0.375, 0.75, 0.375, 1.0, 0.375, 1.0, 0.375, 0.75, 0.375, 0.75, 0.375, 1.0, 0.625, 0.75, 0.625, 0.75, 0.875, 0.75, 0.875, 0.75, 0.625, 0.75, 0.625, 0.75, 0.875, 0.75, 0.875, 0.75, 0.625, 0.75, 0.875, 0.75, 0.375, 1.0, 0.375, 0.75, 0.625, 0.5, 0.875, 0.5, 0.875, 0.75, 0.625, 0.75, 0.625, 0.75, 0.875, 0.75, 0.875, 0.75, 0.625, 0.75, 0.625, 0.75, 0.875, 0.75, 0.875, 0.75, 0.625, 0.75, 0.875, 0.75, 0.625, 0.75, 0.375, 0.75, 0.375, 1.0, 0.375, 1.0, 0.375, 0.75, 0.375, 0.75, 0.375, 1.0, 0.625, 0.75, 0.625, 0.75, 0.875, 0.75, 0.875, 0.75, 0.625, 0.75, 0.625, 0.75, 0.875, 0.75, 0.875, 0.75, 0.625, 0.75, 0.875, 0.75, 0.375, 1.0, 0.375, 0.75, 0.625, 0.5, 0.875, 0.5, 0.875, 0.75, 0.625, 0.75, 0.625, 0.75, 0.875, 0.75, 0.875, 0.75, 0.625, 0.75, 0.625, 0.75, 0.875, 0.75, 0.875, 0.75, 0.625, 0.75, 0.875, 0.75, 0.625, 0.75, 0.375, 0.75, 0.375, 1.0, 0.375, 1.0, 0.375, 0.75, 0.375, 0.75, 0.375, 1.0, 0.625, 0.75, 0.625, 0.75, 0.875, 0.75, 0.875, 0.75, 0.625, 0.75, 0.625, 0.75, 0.875, 0.75, 0.875, 0.75, 0.625, 0.75, 0.875, 0.75, 0.375, 1.0, 0.375, 0.75, 0.625, 0.5, 0.875, 0.5, 0.875, 0.75, 0.625, 0.75, 0.625, 0.75, 0.875, 0.75, 0.875, 0.75, 0.625, 0.75, 0.625, 0.75, 0.875, 0.75, 0.875, 0.75, 0.625, 0.75, 0.875, 0.75, 0.625, 0.75, 0.375, 0.75, 0.375, 1.0, 0.375, 1.0, 0.375, 0.75, 0.375, 0.75, 0.375, 1.0, 0.625, 0.75, 0.625, 0.75, 0.875, 0.75, 0.875, 0.75, 0.625, 0.75, 0.625, 0.75, 0.875, 0.75, 0.875, 0.75, 0.625, 0.75, 0.875, 0.75, 0.375, 1.0, 0.375, 0.75, 0.625, 0.5, 0.875, 0.5, 0.875, 0.75, 0.625, 0.75, 0.625, 0.75, 0.875, 0.75, 0.875, 0.75, 0.625, 0.75, 0.625, 0.75, 0.875, 0.75, 0.875, 0.75, 0.625, 0.75, 0.875, 0.75, 0.625, 0.75, 0.375, 0.75, 0.375, 1.0, 0.375, 1.0, 0.375, 0.75, 0.375, 0.75, 0.375, 1.0, 0.625, 0.75, 0.625, 0.75, 0.875, 0.75, 0.875, 0.75, 0.625, 0.75, 0.625, 0.75, 0.875, 0.75, 0.875, 0.75, 0.625, 0.75, 0.875, 0.75, 0.375, 1.0, 0.375, 0.75, 0.625, 0.5, 0.875, 0.5, 0.875, 0.75, 0.625, 0.75, 0.625, 0.75, 0.875, 0.75, 0.875, 0.75, 0.625, 0.75, 0.625, 0.75, 0.875, 0.75, 0.875, 0.75, 0.625, 0.75, 0.875, 0.75, 0.625, 0.75, 0.375, 0.75, 0.375, 1.0, 0.375, 1.0, 0.375, 0.75, 0.375, 0.75, 0.375, 1.0, 0.625, 0.75, 0.625, 0.75, 0.875, 0.75, 0.875, 0.75, 0.625, 0.75, 0.625, 0.75, 0.875, 0.75, 0.875, 0.75, 0.625, 0.75, 0.875, 0.75, 0.375, 1.0, 0.375, 0.75, 0.625, 0.5, 0.875, 0.5, 0.875, 0.75, 0.625, 0.75, 0.625, 0.75, 0.875, 0.75, 0.875, 0.75, 0.625, 0.75, 0.625, 0.75, 0.875, 0.75, 0.875, 0.75, 0.625, 0.75, 0.875, 0.75, 0.625, 0.75, 0.375, 0.75, 0.375, 1.0, 0.375, 1.0, 0.375, 0.75, 0.375, 0.75, 0.375, 1.0, 0.625, 0.75, 0.625, 0.75, 0.875, 0.75, 0.875, 0.75, 0.625, 0.75, 0.625, 0.75, 0.875, 0.75, 0.875, 0.75, 0.625, 0.75, 0.875, 0.75, 0.375, 1.0, 0.375, 0.75, 0.625, 0.5, 0.875, 0.5, 0.875, 0.75, 0.625, 0.75, 0.625, 0.75, 0.875, 0.75, 0.875, 0.75, 0.625, 0.75, 0.625, 0.75, 0.875, 0.75, 0.875, 0.75, 0.625, 0.75, 0.875, 0.75, 0.625, 0.75, 0.375, 0.75, 0.375, 1.0, 0.375, 1.0, 0.375, 0.75, 0.375, 0.75, 0.375, 1.0, 0.625, 0.75, 0.625, 0.75, 0.875, 0.75, 0.875, 0.75, 0.625, 0.75, 0.625, 0.75, 0.875, 0.75, 0.875, 0.75, 0.625, 0.75, 0.875, 0.75, 0.375, 1.0, 0.375, 0.75, 0.625, 0.5, 0.875, 0.5, 0.875, 0.75, 0.625, 0.75, 0.625, 0.75, 0.875, 0.75, 0.875, 0.75, 0.625, 0.75, 0.625, 0.75, 0.875, 0.75, 0.875, 0.75, 0.625, 0.75, 0.875, 0.75, 0.625, 0.75, 0.375, 0.75, 0.375, 1.0, 0.375, 1.0, 0.375, 0.75, 0.375, 0.75, 0.375, 1.0, 0.625, 0.75, 0.625, 0.75, 0.875, 0.75, 0.875, 0.75, 0.625, 0.75, 0.625, 0.75, 0.875, 0.75, 0.875, 0.75, 0.625, 0.75, 0.875, 0.75, 0.375, 1.0, 0.375, 0.75, 0.625, 0.5, 0.875, 0.5, 0.875, 0.75, 0.625, 0.75, 0.625, 0.75, 0.875, 0.75, 0.875, 0.75, 0.625, 0.75, 0.625, 0.75, 0.875, 0.75, 0.875, 0.75, 0.625, 0.75, 0.875, 0.75, 0.625, 0.75, 0.375, 0.75, 0.375, 1.0, 0.375, 1.0, 0.375, 0.75, 0.375, 0.75, 0.375, 1.0, 0.625, 0.75, 0.625, 0.75, 0.875, 0.75, 0.875, 0.75, 0.625, 0.75, 0.625, 0.75, 0.875, 0.75, 0.875, 0.75, 0.625, 0.75, 0.875, 0.75, 0.375, 1.0, 0.375, 0.75, 0.625, 0.5, 0.875, 0.5, 0.875, 0.75, 0.625, 0.75, 0.625, 0.75, 0.875, 0.75, 0.875, 0.75, 0.625, 0.75, 0.625, 0.75, 0.875, 0.75, 0.875, 0.75, 0.625, 0.75, 0.875, 0.75, 0.625, 0.75, 0.375, 0.75, 0.375, 1.0, 0.375, 1.0, 0.375, 0.75, 0.375, 0.75, 0.375, 1.0, 0.625, 0.75, 0.625, 0.75, 0.875, 0.75, 0.875, 0.75, 0.625, 0.75, 0.625, 0.75, 0.875, 0.75, 0.875, 0.75, 0.625, 0.75, 0.875, 0.75, 0.375, 1.0, 0.375, 0.75, 0.625, 0.5, 0.875, 0.5, 0.875, 0.75, 0.625, 0.75, 0.625, 0.75, 0.875, 0.75, 0.875, 0.75, 0.625, 0.75, 0.625, 0.75, 0.875, 0.75, 0.875, 0.75, 0.625, 0.75, 0.875, 0.75, 0.625, 0.75, 0.375, 0.75, 0.375, 1.0, 0.375, 1.0, 0.375, 0.75, 0.375, 0.75, 0.375, 1.0, 0.625, 0.75, 0.625, 0.75, 0.875, 0.75, 0.875, 0.75, 0.625, 0.75, 0.625, 0.75, 0.875, 0.75, 0.875, 0.75, 0.625, 0.75, 0.875, 0.75, 0.375, 1.0, 0.375, 0.75, 0.625, 0.5, 0.875, 0.5, 0.875, 0.75, 0.625, 0.75, 0.625, 0.75, 0.875, 0.75, 0.875, 0.75, 0.625, 0.75, 0.625, 0.75, 0.875, 0.75, 0.875, 0.75, 0.625, 0.75, 0.875, 0.75, 0.625, 0.75, 0.375, 0.75, 0.375, 1.0, 0.375, 1.0, 0.375, 0.75, 0.375, 0.75, 0.375, 1.0, 0.625, 0.75, 0.625, 0.75, 0.875, 0.75, 0.875, 0.75, 0.625, 0.75, 0.625, 0.75, 0.875, 0.75, 0.875, 0.75, 0.625, 0.75, 0.875, 0.75, 0.375, 1.0, 0.375, 0.75, 0.625, 0.5, 0.875, 0.5, 0.875, 0.75, 0.625, 0.75, 0.625, 0.75, 0.875, 0.75, 0.875, 0.75, 0.625, 0.75, 0.625, 0.75, 0.875, 0.75, 0.875, 0.75, 0.625, 0.75, 0.875, 0.75, 0.625, 0.75, 0.375, 0.75, 0.375, 1.0, 0.375, 1.0, 0.375, 0.75, 0.375, 0.75, 0.375, 1.0, 0.625, 0.75, 0.625, 0.75, 0.875, 0.75, 0.875, 0.75, 0.625, 0.75, 0.625, 0.75, 0.875, 0.75, 0.875, 0.75, 0.625, 0.75, 0.875, 0.75, 0.375, 1.0, 0.375, 0.75, 0.625, 0.5, 0.875, 0.5, 0.875, 0.75, 0.625, 0.75, 0.625, 0.75, 0.875, 0.75, 0.875, 0.75, 0.625, 0.75, 0.625, 0.75, 0.875, 0.75, 0.875, 0.75, 0.625, 0.75, 0.875, 0.75, 0.625, 0.75, 0.375, 0.75, 0.375, 1.0, 0.375, 1.0, 0.375, 0.75, 0.375, 0.75, 0.375, 1.0, 0.625, 0.75, 0.625, 0.75, 0.875, 0.75, 0.875, 0.75, 0.625, 0.75, 0.625, 0.75, 0.875, 0.75, 0.875, 0.75, 0.625, 0.75, 0.875, 0.75, 0.375, 1.0, 0.375, 0.75, 0.625, 0.5, 0.875, 0.5, 0.875, 0.75, 0.625, 0.75, 0.625, 0.75, 0.875, 0.75, 0.875, 0.75, 0.625, 0.75, 0.625, 0.75, 0.875, 0.75, 0.875, 0.75, 0.625, 0.75, 0.875, 0.75, 0.625, 0.75, 0.375, 0.75, 0.375, 1.0, 0.375, 1.0, 0.375, 0.75, 0.375, 0.75, 0.375, 1.0, 0.625, 0.75, 0.625, 0.75, 0.875, 0.75, 0.875, 0.75, 0.625, 0.75, 0.625, 0.75, 0.875, 0.75, 0.875, 0.75, 0.625, 0.75, 0.875, 0.75, 0.375, 1.0, 0.375, 0.75, 0.625, 0.5, 0.875, 0.5, 0.875, 0.75, 0.625, 0.75, 0.625, 0.75, 0.875, 0.75, 0.875, 0.75, 0.625, 0.75, 0.625, 0.75, 0.875, 0.75, 0.875, 0.75, 0.625, 0.75, 0.875, 0.75, 0.625, 0.75, 0.375, 0.75, 0.375, 1.0, 0.375, 1.0, 0.375, 0.75, 0.375, 0.75, 0.375, 1.0, 0.625, 0.75, 0.625, 0.75, 0.875, 0.75, 0.875, 0.75, 0.625, 0.75, 0.625, 0.75, 0.875, 0.75, 0.875, 0.75, 0.625, 0.75, 0.875, 0.75, 0.375, 1.0, 0.375, 0.75, 0.625, 0.5, 0.875, 0.5, 0.875, 0.75, 0.625, 0.75, 0.625, 0.75, 0.875, 0.75, 0.875, 0.75, 0.625, 0.75, 0.625, 0.75, 0.875, 0.75, 0.875, 0.75, 0.625, 0.75, 0.875, 0.75, 0.625, 0.75, 0.375, 0.75, 0.375, 1.0, 0.375, 1.0, 0.375, 0.75, 0.375, 0.75, 0.375, 1.0, 0.625, 0.75, 0.625, 0.75, 0.875, 0.75, 0.875, 0.75, 0.625, 0.75, 0.625, 0.75, 0.875, 0.75, 0.875, 0.75, 0.625, 0.75, 0.875, 0.75, 0.375, 1.0, 0.375, 0.75, 0.625, 0.5, 0.875, 0.5, 0.875, 0.75, 0.625, 0.75, 0.625, 0.75, 0.875, 0.75, 0.875, 0.75, 0.625, 0.75, 0.625, 0.75, 0.875, 0.75, 0.875, 0.75, 0.625, 0.75, 0.875, 0.75, 0.625, 0.75, 0.375, 0.75, 0.375, 1.0, 0.375, 1.0, 0.375, 0.75, 0.375, 0.75, 0.375, 1.0, 0.625, 0.75, 0.625, 0.75, 0.875, 0.75, 0.875, 0.75, 0.625, 0.75, 0.625, 0.75, 0.875, 0.75, 0.875, 0.75, 0.625, 0.75, 0.875, 0.75, 0.375, 1.0, 0.375, 0.75, 0.625, 0.5, 0.875, 0.5, 0.875, 0.75, 0.625, 0.75, 0.625, 0.75, 0.875, 0.75, 0.875, 0.75, 0.625, 0.75, 0.625, 0.75, 0.875, 0.75, 0.875, 0.75, 0.625, 0.75, 0.875, 0.75, 0.625, 0.75, 0.375, 0.75, 0.375, 1.0, 0.375, 1.0, 0.375, 0.75, 0.375, 0.75, 0.375, 1.0, 0.625, 0.75, 0.625, 0.75, 0.875, 0.75, 0.875, 0.75, 0.625, 0.75, 0.625, 0.75, 0.875, 0.75, 0.875, 0.75, 0.625, 0.75, 0.875, 0.75, 0.375, 1.0, 0.375, 0.75, 0.625, 0.5, 0.875, 0.5, 0.875, 0.75, 0.625, 0.75, 0.625, 0.75, 0.875, 0.75, 0.875, 0.75, 0.625, 0.75, 0.625, 0.75, 0.875, 0.75, 0.875, 0.75, 0.625, 0.75, 0.875, 0.75, 0.625, 0.75, 0.375, 0.75, 0.375, 1.0, 0.375, 1.0, 0.375, 0.75, 0.375, 0.75, 0.375, 1.0, 0.625, 0.75, 0.625, 0.75, 0.875, 0.75, 0.875, 0.75, 0.625, 0.75, 0.625, 0.75, 0.875, 0.75, 0.875, 0.75, 0.625, 0.75, 0.875, 0.75, 0.375, 1.0, 0.375, 0.75, 0.625, 0.5, 0.875, 0.5, 0.875, 0.75, 0.625, 0.75, 0.625, 0.75, 0.875, 0.75, 0.875, 0.75, 0.625, 0.75, 0.625, 0.75, 0.875, 0.75, 0.875, 0.75, 0.625, 0.75, 0.875, 0.75, 0.625, 0.75, 0.375, 0.75, 0.375, 1.0, 0.375, 1.0, 0.375, 0.75, 0.375, 0.75, 0.375, 1.0, 0.625, 0.75, 0.625, 0.75, 0.875, 0.75, 0.875, 0.75, 0.625, 0.75, 0.625, 0.75, 0.875, 0.75, 0.875, 0.75, 0.625, 0.75, 0.875, 0.75, 0.375, 1.0, 0.375, 0.75, 0.875, 0.75, 0.875, 0.75, 0.625, 0.75, 0.625, 0.75, 0.875, 0.75, 0.375, 1.0, 0.375, 0.75, 0.625, 0.75, 0.375, 1.0, 0.375, 1.0, 0.375, 0.75, 0.375, 0.75, 0.875, 0.75, 0.875, 0.75, 0.625, 0.75, 0.625, 0.75, 0.875, 0.75, 0.875, 0.75, 0.625, 0.75, 0.625, 0.75, 0.875, 0.75, 0.875, 0.75, 0.625, 0.75, 0.625, 0.75, 0.875, 0.75, 0.875, 0.75, 0.625, 0.75, 0.625, 0.75, 0.375, 1.0, 0.875, 0.75, 0.625, 0.75, 0.375, 0.75, 0.875, 0.75, 0.875, 0.75, 0.625, 0.75, 0.625, 0.75, 0.875, 0.75, 0.375, 1.0, 0.375, 0.75, 0.625, 0.75, 0.875, 0.75, 0.875, 0.75, 0.625, 0.75, 0.625, 0.75, 0.875, 0.75, 0.875, 0.75, 0.625, 0.75, 0.625, 0.75, 0.875, 0.75, 0.875, 0.75, 0.625, 0.75, 0.625, 0.75, 0.375, 1.0, 0.875, 0.75, 0.625, 0.75, 0.375, 0.75, 0.375, 1.0, 0.375, 1.0, 0.375, 0.75, 0.375, 0.75, 0.625, 0.5, 0.875, 0.5, 0.875, 0.75, 0.625, 0.75, 0.625, 0.75, 0.875, 0.75, 0.875, 0.75, 0.625, 0.75, 0.625, 0.75, 0.875, 0.75, 0.875, 0.75, 0.625, 0.75, 0.875, 0.75, 0.625, 0.75, 0.375, 0.75, 0.375, 1.0, 0.375, 1.0, 0.375, 0.75, 0.375, 0.75, 0.375, 1.0, 0.625, 0.75, 0.625, 0.75, 0.875, 0.75, 0.875, 0.75, 0.625, 0.75, 0.625, 0.75, 0.875, 0.75, 0.875, 0.75, 0.625, 0.75, 0.875, 0.75, 0.375, 1.0, 0.375, 0.75, 0.625, 0.5, 0.875, 0.5, 0.875, 0.75, 0.625, 0.75, 0.625, 0.75, 0.875, 0.75, 0.875, 0.75, 0.625, 0.75, 0.625, 0.75, 0.875, 0.75, 0.875, 0.75, 0.625, 0.75, 0.875, 0.75, 0.625, 0.75, 0.375, 0.75, 0.375, 1.0, 0.375, 1.0, 0.375, 0.75, 0.375, 0.75, 0.375, 1.0, 0.625, 0.75, 0.625, 0.75, 0.875, 0.75, 0.875, 0.75, 0.625, 0.75, 0.625, 0.75, 0.875, 0.75, 0.875, 0.75, 0.625, 0.75, 0.875, 0.75, 0.375, 1.0, 0.375, 0.75, 0.875, 0.75, 0.875, 0.75, 0.625, 0.75, 0.625, 0.75])
me_cube.materials.append(mat_material)
me_cube.use_remesh_preserve_volume = False
me_cube.use_remesh_preserve_attributes = False
me_cube.use_mirror_vertex_groups = False
me_cube.update()

# ---- objects
ob_track = bpy.data.objects.new('Track', me_cube)

# ---- transforms, parenting, visibility, modifiers, constraints
ob_track.location = (0.0, 0.0, 0.0)
ob_track.lock_rotations_4d = False
ob_track.empty_display_type = 'ARROWS'
ob_track.lineart.crease_threshold = 0.0

# ---- collection membership
col_collection.objects.link(ob_track)

# ---- scene / render settings (as saved in the file)
scene.frame_start = 1; scene.frame_end = 250; scene.frame_set(0)
scene.render.engine = 'BLENDER_EEVEE_NEXT'
scene.cycles.use_denoising = False
scene.cycles.samples = 128
scene.cycles.sampling_pattern = 'TABULATED_SOBOL'
scene.cycles.use_adaptive_sampling = False
scene.cycles.use_light_tree = False
scene.view_settings.view_transform = 'Filmic'
bpy.context.view_layer.update()

# ---- added for rendering (the .blend has no active camera and no usable light): camera, sun
cam_auto = bpy.data.cameras.new('AutoCamera')
cam_auto.lens = 50.0
cam_auto.sensor_width = 36.0
cam_auto.clip_end = 1000.0
ob_auto_camera = bpy.data.objects.new('AutoCamera', cam_auto)
scene.collection.objects.link(ob_auto_camera)
ob_auto_camera.location = (20.5725, -24.771, 17.1133)
ob_auto_camera.rotation_euler = (1.09748, -7.21219e-08, 0.694738)
scene.camera = ob_auto_camera
light_auto_sun = bpy.data.lights.new('AutoSun', 'SUN')
light_auto_sun.energy = 3.0
light_auto_sun.angle = 0.0523599
ob_auto_sun = bpy.data.objects.new('AutoSun', light_auto_sun)
scene.collection.objects.link(ob_auto_sun)
ob_auto_sun.rotation_euler = (0.872665, 0.174533, 0.523599)
bpy.context.view_layer.update()
